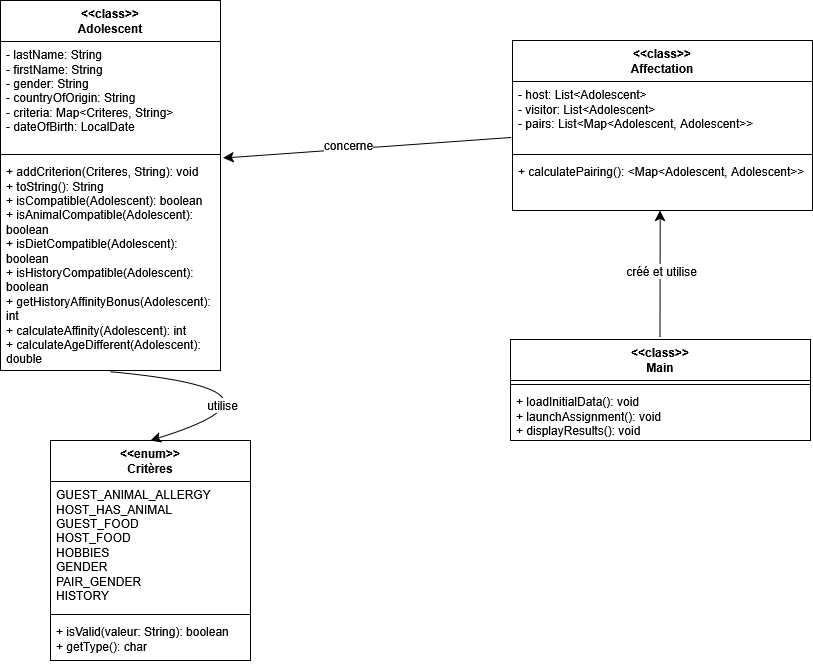

The diagram above was exported from draw.io. Its source (the exported page's mxGraphModel, read from the mxfile embedded in the PNG):
<mxGraphModel dx="1461" dy="863" grid="1" gridSize="10" guides="1" tooltips="1" connect="1" arrows="1" fold="1" page="1" pageScale="1" pageWidth="850" pageHeight="1100" math="0" shadow="0">
  <root>
    <mxCell id="0" />
    <mxCell id="1" parent="0" />
    <mxCell id="LHrBHW66_ocUjukzkqTt-6" value="&amp;lt;&amp;lt;enum&amp;gt;&amp;gt;&lt;br&gt;Critères" style="swimlane;fontStyle=1;align=center;verticalAlign=top;childLayout=stackLayout;horizontal=1;startSize=41;horizontalStack=0;resizeParent=1;resizeParentMax=0;resizeLast=0;collapsible=1;marginBottom=0;whiteSpace=wrap;html=1;" vertex="1" parent="1">
      <mxGeometry x="200" y="730" width="200" height="220" as="geometry">
        <mxRectangle x="400" y="309" width="100" height="30" as="alternateBounds" />
      </mxGeometry>
    </mxCell>
    <mxCell id="LHrBHW66_ocUjukzkqTt-7" value="&lt;div&gt;GUEST_ANIMAL_ALLERGY&lt;br&gt;HOST_HAS_ANIMAL&lt;br&gt;GUEST_FOOD&lt;br&gt;HOST_FOOD&lt;br&gt;HOBBIES&lt;br&gt;GENDER&lt;br&gt;PAIR_GENDER&lt;br&gt;HISTORY&lt;/div&gt;" style="text;strokeColor=none;fillColor=none;align=left;verticalAlign=top;spacingLeft=4;spacingRight=4;overflow=hidden;rotatable=0;points=[[0,0.5],[1,0.5]];portConstraint=eastwest;whiteSpace=wrap;html=1;" vertex="1" parent="LHrBHW66_ocUjukzkqTt-6">
      <mxGeometry y="41" width="200" height="129" as="geometry" />
    </mxCell>
    <mxCell id="LHrBHW66_ocUjukzkqTt-8" value="" style="line;strokeWidth=1;fillColor=none;align=left;verticalAlign=middle;spacingTop=-1;spacingLeft=3;spacingRight=3;rotatable=0;labelPosition=right;points=[];portConstraint=eastwest;strokeColor=inherit;" vertex="1" parent="LHrBHW66_ocUjukzkqTt-6">
      <mxGeometry y="170" width="200" height="8" as="geometry" />
    </mxCell>
    <mxCell id="LHrBHW66_ocUjukzkqTt-9" value="&lt;div&gt;+ isValid(valeur: String): boolean&lt;/div&gt;&lt;div&gt;+ getType(): char&lt;/div&gt;&lt;div&gt;&lt;br&gt;&lt;/div&gt;" style="text;strokeColor=none;fillColor=none;align=left;verticalAlign=top;spacingLeft=4;spacingRight=4;overflow=hidden;rotatable=0;points=[[0,0.5],[1,0.5]];portConstraint=eastwest;whiteSpace=wrap;html=1;" vertex="1" parent="LHrBHW66_ocUjukzkqTt-6">
      <mxGeometry y="178" width="200" height="42" as="geometry" />
    </mxCell>
    <mxCell id="LHrBHW66_ocUjukzkqTt-10" value="&amp;lt;&amp;lt;class&amp;gt;&amp;gt;&lt;br&gt;Adolescent" style="swimlane;fontStyle=1;align=center;verticalAlign=top;childLayout=stackLayout;horizontal=1;startSize=41;horizontalStack=0;resizeParent=1;resizeParentMax=0;resizeLast=0;collapsible=1;marginBottom=0;whiteSpace=wrap;html=1;" vertex="1" parent="1">
      <mxGeometry x="150" y="290" width="220" height="370" as="geometry">
        <mxRectangle x="400" y="309" width="100" height="30" as="alternateBounds" />
      </mxGeometry>
    </mxCell>
    <mxCell id="LHrBHW66_ocUjukzkqTt-11" value="&lt;div&gt;- lastName: String&lt;/div&gt;&lt;div&gt;- firstName: String&lt;/div&gt;&lt;div&gt;- gender: String&lt;/div&gt;&lt;div&gt;- countryOfOrigin: String&lt;/div&gt;&lt;div&gt;- criteria: Map&amp;lt;Criteres, String&amp;gt;&lt;/div&gt;&lt;div&gt;- dateOfBirth: LocalDate&lt;/div&gt;" style="text;strokeColor=none;fillColor=none;align=left;verticalAlign=top;spacingLeft=4;spacingRight=4;overflow=hidden;rotatable=0;points=[[0,0.5],[1,0.5]];portConstraint=eastwest;whiteSpace=wrap;html=1;" vertex="1" parent="LHrBHW66_ocUjukzkqTt-10">
      <mxGeometry y="41" width="220" height="109" as="geometry" />
    </mxCell>
    <mxCell id="LHrBHW66_ocUjukzkqTt-12" value="" style="line;strokeWidth=1;fillColor=none;align=left;verticalAlign=middle;spacingTop=-1;spacingLeft=3;spacingRight=3;rotatable=0;labelPosition=right;points=[];portConstraint=eastwest;strokeColor=inherit;" vertex="1" parent="LHrBHW66_ocUjukzkqTt-10">
      <mxGeometry y="150" width="220" height="8" as="geometry" />
    </mxCell>
    <mxCell id="LHrBHW66_ocUjukzkqTt-13" value="&lt;div&gt;+ addCriterion(Criteres, String): void&lt;/div&gt;&lt;div&gt;+ toString(): String&lt;/div&gt;&lt;div&gt;+ isCompatible(Adolescent): boolean&lt;/div&gt;&lt;div&gt;+ isAnimalCompatible(Adolescent): boolean&lt;/div&gt;&lt;div&gt;+ isDietCompatible(Adolescent): boolean&lt;/div&gt;&lt;div&gt;+ isHistoryCompatible(Adolescent): boolean&lt;/div&gt;&lt;div&gt;+ getHistoryAffinityBonus(Adolescent): int&lt;/div&gt;&lt;div&gt;+ calculateAffinity(Adolescent): int&lt;/div&gt;&lt;div&gt;+ calculateAgeDifferent(Adolescent): double&lt;/div&gt;&lt;div&gt;&lt;br&gt;&lt;/div&gt;" style="text;strokeColor=none;fillColor=none;align=left;verticalAlign=top;spacingLeft=4;spacingRight=4;overflow=hidden;rotatable=0;points=[[0,0.5],[1,0.5]];portConstraint=eastwest;whiteSpace=wrap;html=1;" vertex="1" parent="LHrBHW66_ocUjukzkqTt-10">
      <mxGeometry y="158" width="220" height="212" as="geometry" />
    </mxCell>
    <mxCell id="LHrBHW66_ocUjukzkqTt-14" value="&amp;lt;&amp;lt;class&amp;gt;&amp;gt;&lt;br&gt;Affectation" style="swimlane;fontStyle=1;align=center;verticalAlign=top;childLayout=stackLayout;horizontal=1;startSize=41;horizontalStack=0;resizeParent=1;resizeParentMax=0;resizeLast=0;collapsible=1;marginBottom=0;whiteSpace=wrap;html=1;" vertex="1" parent="1">
      <mxGeometry x="662" y="330" width="300" height="170" as="geometry">
        <mxRectangle x="400" y="309" width="100" height="30" as="alternateBounds" />
      </mxGeometry>
    </mxCell>
    <mxCell id="LHrBHW66_ocUjukzkqTt-15" value="&lt;div&gt;- host: List&amp;lt;Adolescent&amp;gt;&lt;/div&gt;&lt;div&gt;- visitor: List&amp;lt;Adolescent&amp;gt;&lt;/div&gt;- pairs: List&amp;lt;Map&amp;lt;Adolescent, Adolescent&amp;gt;&amp;gt;" style="text;strokeColor=none;fillColor=none;align=left;verticalAlign=top;spacingLeft=4;spacingRight=4;overflow=hidden;rotatable=0;points=[[0,0.5],[1,0.5]];portConstraint=eastwest;whiteSpace=wrap;html=1;" vertex="1" parent="LHrBHW66_ocUjukzkqTt-14">
      <mxGeometry y="41" width="300" height="69" as="geometry" />
    </mxCell>
    <mxCell id="LHrBHW66_ocUjukzkqTt-16" value="" style="line;strokeWidth=1;fillColor=none;align=left;verticalAlign=middle;spacingTop=-1;spacingLeft=3;spacingRight=3;rotatable=0;labelPosition=right;points=[];portConstraint=eastwest;strokeColor=inherit;" vertex="1" parent="LHrBHW66_ocUjukzkqTt-14">
      <mxGeometry y="110" width="300" height="8" as="geometry" />
    </mxCell>
    <mxCell id="LHrBHW66_ocUjukzkqTt-17" value="&lt;div&gt;+ calculatePairing(): &amp;lt;Map&amp;lt;Adolescent, Adolescent&amp;gt;&amp;gt;&lt;/div&gt;&lt;div&gt;&lt;br&gt;&lt;/div&gt;" style="text;strokeColor=none;fillColor=none;align=left;verticalAlign=top;spacingLeft=4;spacingRight=4;overflow=hidden;rotatable=0;points=[[0,0.5],[1,0.5]];portConstraint=eastwest;whiteSpace=wrap;html=1;" vertex="1" parent="LHrBHW66_ocUjukzkqTt-14">
      <mxGeometry y="118" width="300" height="52" as="geometry" />
    </mxCell>
    <mxCell id="LHrBHW66_ocUjukzkqTt-19" value="&amp;lt;&amp;lt;class&amp;gt;&amp;gt;&lt;br&gt;Main" style="swimlane;fontStyle=1;align=center;verticalAlign=top;childLayout=stackLayout;horizontal=1;startSize=41;horizontalStack=0;resizeParent=1;resizeParentMax=0;resizeLast=0;collapsible=1;marginBottom=0;whiteSpace=wrap;html=1;" vertex="1" parent="1">
      <mxGeometry x="660" y="629" width="300" height="101" as="geometry">
        <mxRectangle x="400" y="309" width="100" height="30" as="alternateBounds" />
      </mxGeometry>
    </mxCell>
    <mxCell id="LHrBHW66_ocUjukzkqTt-21" value="" style="line;strokeWidth=1;fillColor=none;align=left;verticalAlign=middle;spacingTop=-1;spacingLeft=3;spacingRight=3;rotatable=0;labelPosition=right;points=[];portConstraint=eastwest;strokeColor=inherit;" vertex="1" parent="LHrBHW66_ocUjukzkqTt-19">
      <mxGeometry y="41" width="300" height="8" as="geometry" />
    </mxCell>
    <mxCell id="LHrBHW66_ocUjukzkqTt-22" value="&lt;div&gt;+ loadInitialData(): void&lt;br&gt;+ launchAssignment(): void&lt;br&gt;+ displayResults(): void&lt;/div&gt;&lt;div&gt;&lt;br&gt;&lt;/div&gt;" style="text;strokeColor=none;fillColor=none;align=left;verticalAlign=top;spacingLeft=4;spacingRight=4;overflow=hidden;rotatable=0;points=[[0,0.5],[1,0.5]];portConstraint=eastwest;whiteSpace=wrap;html=1;" vertex="1" parent="LHrBHW66_ocUjukzkqTt-19">
      <mxGeometry y="49" width="300" height="52" as="geometry" />
    </mxCell>
    <mxCell id="LHrBHW66_ocUjukzkqTt-24" value="" style="endArrow=classic;html=1;rounded=0;fontSize=12;startSize=8;endSize=8;curved=1;exitX=0.501;exitY=1.006;exitDx=0;exitDy=0;exitPerimeter=0;entryX=0.5;entryY=0;entryDx=0;entryDy=0;" edge="1" parent="1" source="LHrBHW66_ocUjukzkqTt-13" target="LHrBHW66_ocUjukzkqTt-6">
      <mxGeometry width="50" height="50" relative="1" as="geometry">
        <mxPoint x="330" y="710" as="sourcePoint" />
        <mxPoint x="690" y="640" as="targetPoint" />
        <Array as="points">
          <mxPoint x="460" y="680" />
        </Array>
      </mxGeometry>
    </mxCell>
    <mxCell id="LHrBHW66_ocUjukzkqTt-25" value="utilise" style="edgeLabel;html=1;align=center;verticalAlign=middle;resizable=0;points=[];fontSize=12;" vertex="1" connectable="0" parent="LHrBHW66_ocUjukzkqTt-24">
      <mxGeometry x="0.5719" y="-13" relative="1" as="geometry">
        <mxPoint x="1" as="offset" />
      </mxGeometry>
    </mxCell>
    <mxCell id="LHrBHW66_ocUjukzkqTt-26" value="" style="endArrow=classic;html=1;rounded=0;fontSize=12;startSize=8;endSize=8;curved=1;exitX=0.5;exitY=0;exitDx=0;exitDy=0;entryX=0.494;entryY=1.05;entryDx=0;entryDy=0;entryPerimeter=0;" edge="1" parent="1">
      <mxGeometry width="50" height="50" relative="1" as="geometry">
        <mxPoint x="809.38" y="626.4" as="sourcePoint" />
        <mxPoint x="809.5799999999998" y="499.9999999999999" as="targetPoint" />
      </mxGeometry>
    </mxCell>
    <mxCell id="LHrBHW66_ocUjukzkqTt-28" value="créé et utilise" style="edgeLabel;html=1;align=center;verticalAlign=middle;resizable=0;points=[];fontSize=12;" vertex="1" connectable="0" parent="LHrBHW66_ocUjukzkqTt-26">
      <mxGeometry x="-0.2578" y="2" relative="1" as="geometry">
        <mxPoint x="3" y="-19" as="offset" />
      </mxGeometry>
    </mxCell>
    <mxCell id="LHrBHW66_ocUjukzkqTt-27" value="" style="endArrow=classic;html=1;rounded=0;fontSize=12;startSize=8;endSize=8;curved=1;exitX=-0.006;exitY=0.812;exitDx=0;exitDy=0;entryX=1.012;entryY=-0.002;entryDx=0;entryDy=0;entryPerimeter=0;exitPerimeter=0;" edge="1" parent="1" source="LHrBHW66_ocUjukzkqTt-15" target="LHrBHW66_ocUjukzkqTt-13">
      <mxGeometry width="50" height="50" relative="1" as="geometry">
        <mxPoint x="510" y="480" as="sourcePoint" />
        <mxPoint x="560" y="430" as="targetPoint" />
      </mxGeometry>
    </mxCell>
    <mxCell id="LHrBHW66_ocUjukzkqTt-29" value="&lt;div&gt;concerne&lt;/div&gt;" style="edgeLabel;html=1;align=center;verticalAlign=middle;resizable=0;points=[];fontSize=12;" vertex="1" connectable="0" parent="LHrBHW66_ocUjukzkqTt-27">
      <mxGeometry x="0.1282" y="-4" relative="1" as="geometry">
        <mxPoint as="offset" />
      </mxGeometry>
    </mxCell>
  </root>
</mxGraphModel>